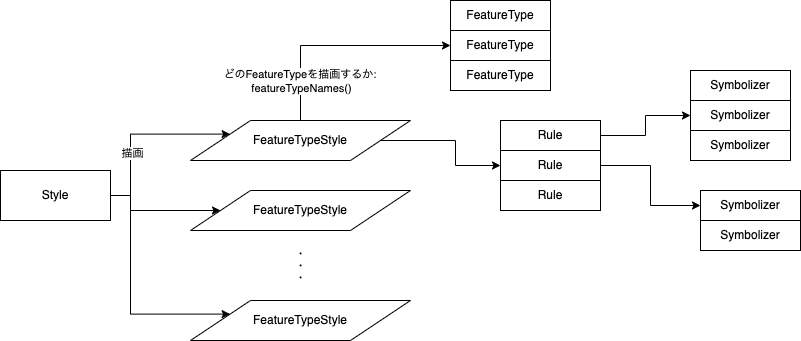

The diagram above was exported from draw.io. Its source (the exported page's mxGraphModel, read from the mxfile embedded in the PNG):
<mxGraphModel dx="1047" dy="801" grid="1" gridSize="10" guides="1" tooltips="1" connect="1" arrows="1" fold="1" page="1" pageScale="1" pageWidth="827" pageHeight="1169" math="0" shadow="0">
  <root>
    <mxCell id="0" />
    <mxCell id="1" parent="0" />
    <mxCell id="7MP6xFmvh3Tcj1e3PFsP-28" style="edgeStyle=orthogonalEdgeStyle;rounded=0;orthogonalLoop=1;jettySize=auto;html=1;exitX=1;exitY=0.5;exitDx=0;exitDy=0;entryX=0;entryY=0.25;entryDx=0;entryDy=0;" edge="1" parent="1" source="7MP6xFmvh3Tcj1e3PFsP-2" target="7MP6xFmvh3Tcj1e3PFsP-5">
      <mxGeometry relative="1" as="geometry">
        <Array as="points">
          <mxPoint x="200" y="275" />
          <mxPoint x="200" y="394" />
        </Array>
      </mxGeometry>
    </mxCell>
    <mxCell id="7MP6xFmvh3Tcj1e3PFsP-2" value="Style" style="rounded=0;whiteSpace=wrap;html=1;" vertex="1" parent="1">
      <mxGeometry x="70" y="250" width="110" height="50" as="geometry" />
    </mxCell>
    <mxCell id="7MP6xFmvh3Tcj1e3PFsP-3" value="FeatureTypeStyle" style="shape=parallelogram;perimeter=parallelogramPerimeter;whiteSpace=wrap;html=1;fixedSize=1;size=60;" vertex="1" parent="1">
      <mxGeometry x="260" y="200" width="220" height="40" as="geometry" />
    </mxCell>
    <mxCell id="7MP6xFmvh3Tcj1e3PFsP-4" value="FeatureTypeStyle" style="shape=parallelogram;perimeter=parallelogramPerimeter;whiteSpace=wrap;html=1;fixedSize=1;size=60;" vertex="1" parent="1">
      <mxGeometry x="260" y="270" width="220" height="40" as="geometry" />
    </mxCell>
    <mxCell id="7MP6xFmvh3Tcj1e3PFsP-5" value="FeatureTypeStyle" style="shape=parallelogram;perimeter=parallelogramPerimeter;whiteSpace=wrap;html=1;fixedSize=1;size=60;" vertex="1" parent="1">
      <mxGeometry x="260" y="380" width="220" height="40" as="geometry" />
    </mxCell>
    <mxCell id="7MP6xFmvh3Tcj1e3PFsP-6" value="・・・" style="text;html=1;align=center;verticalAlign=middle;resizable=0;points=[];autosize=1;strokeColor=none;fillColor=none;rotation=90;" vertex="1" parent="1">
      <mxGeometry x="340" y="330" width="60" height="30" as="geometry" />
    </mxCell>
    <mxCell id="7MP6xFmvh3Tcj1e3PFsP-7" value="FeatureType" style="rounded=0;whiteSpace=wrap;html=1;" vertex="1" parent="1">
      <mxGeometry x="520" y="80" width="100" height="30" as="geometry" />
    </mxCell>
    <mxCell id="7MP6xFmvh3Tcj1e3PFsP-8" value="FeatureType" style="rounded=0;whiteSpace=wrap;html=1;" vertex="1" parent="1">
      <mxGeometry x="520" y="110" width="100" height="30" as="geometry" />
    </mxCell>
    <mxCell id="7MP6xFmvh3Tcj1e3PFsP-9" value="FeatureType" style="rounded=0;whiteSpace=wrap;html=1;" vertex="1" parent="1">
      <mxGeometry x="520" y="140" width="100" height="30" as="geometry" />
    </mxCell>
    <mxCell id="7MP6xFmvh3Tcj1e3PFsP-10" value="" style="endArrow=classic;html=1;rounded=0;exitX=0.5;exitY=0;exitDx=0;exitDy=0;edgeStyle=orthogonalEdgeStyle;" edge="1" parent="1" source="7MP6xFmvh3Tcj1e3PFsP-3" target="7MP6xFmvh3Tcj1e3PFsP-8">
      <mxGeometry width="50" height="50" relative="1" as="geometry">
        <mxPoint x="380" y="130" as="sourcePoint" />
        <mxPoint x="430" y="80" as="targetPoint" />
        <Array as="points">
          <mxPoint x="370" y="125" />
        </Array>
      </mxGeometry>
    </mxCell>
    <mxCell id="7MP6xFmvh3Tcj1e3PFsP-11" value="どのFeatureTypeを描画するか:&amp;nbsp;&lt;br&gt;featureTypeNames()" style="edgeLabel;html=1;align=center;verticalAlign=middle;resizable=0;points=[];" vertex="1" connectable="0" parent="7MP6xFmvh3Tcj1e3PFsP-10">
      <mxGeometry x="-0.7244" y="-1" relative="1" as="geometry">
        <mxPoint x="-1" y="-9" as="offset" />
      </mxGeometry>
    </mxCell>
    <mxCell id="7MP6xFmvh3Tcj1e3PFsP-12" value="Rule" style="rounded=0;whiteSpace=wrap;html=1;" vertex="1" parent="1">
      <mxGeometry x="570" y="200" width="100" height="30" as="geometry" />
    </mxCell>
    <mxCell id="7MP6xFmvh3Tcj1e3PFsP-19" style="edgeStyle=orthogonalEdgeStyle;rounded=0;orthogonalLoop=1;jettySize=auto;html=1;exitX=1;exitY=0.5;exitDx=0;exitDy=0;entryX=0;entryY=0.5;entryDx=0;entryDy=0;" edge="1" parent="1" source="7MP6xFmvh3Tcj1e3PFsP-12" target="7MP6xFmvh3Tcj1e3PFsP-17">
      <mxGeometry relative="1" as="geometry" />
    </mxCell>
    <mxCell id="7MP6xFmvh3Tcj1e3PFsP-13" value="Rule" style="rounded=0;whiteSpace=wrap;html=1;" vertex="1" parent="1">
      <mxGeometry x="570" y="230" width="100" height="30" as="geometry" />
    </mxCell>
    <mxCell id="7MP6xFmvh3Tcj1e3PFsP-14" value="Rule" style="rounded=0;whiteSpace=wrap;html=1;" vertex="1" parent="1">
      <mxGeometry x="570" y="260" width="100" height="30" as="geometry" />
    </mxCell>
    <mxCell id="7MP6xFmvh3Tcj1e3PFsP-15" value="" style="endArrow=classic;html=1;rounded=0;entryX=0;entryY=0.5;entryDx=0;entryDy=0;exitX=1;exitY=0.5;exitDx=0;exitDy=0;edgeStyle=orthogonalEdgeStyle;" edge="1" parent="1" source="7MP6xFmvh3Tcj1e3PFsP-3" target="7MP6xFmvh3Tcj1e3PFsP-13">
      <mxGeometry width="50" height="50" relative="1" as="geometry">
        <mxPoint x="550" y="510" as="sourcePoint" />
        <mxPoint x="600" y="460" as="targetPoint" />
      </mxGeometry>
    </mxCell>
    <mxCell id="7MP6xFmvh3Tcj1e3PFsP-16" value="Symbolizer" style="rounded=0;whiteSpace=wrap;html=1;" vertex="1" parent="1">
      <mxGeometry x="760" y="150" width="100" height="30" as="geometry" />
    </mxCell>
    <mxCell id="7MP6xFmvh3Tcj1e3PFsP-17" value="Symbolizer" style="rounded=0;whiteSpace=wrap;html=1;" vertex="1" parent="1">
      <mxGeometry x="760" y="180" width="100" height="30" as="geometry" />
    </mxCell>
    <mxCell id="7MP6xFmvh3Tcj1e3PFsP-18" value="Symbolizer" style="rounded=0;whiteSpace=wrap;html=1;" vertex="1" parent="1">
      <mxGeometry x="760" y="210" width="100" height="30" as="geometry" />
    </mxCell>
    <mxCell id="7MP6xFmvh3Tcj1e3PFsP-20" value="Symbolizer" style="rounded=0;whiteSpace=wrap;html=1;" vertex="1" parent="1">
      <mxGeometry x="770" y="270" width="100" height="30" as="geometry" />
    </mxCell>
    <mxCell id="7MP6xFmvh3Tcj1e3PFsP-21" value="Symbolizer" style="rounded=0;whiteSpace=wrap;html=1;" vertex="1" parent="1">
      <mxGeometry x="770" y="300" width="100" height="30" as="geometry" />
    </mxCell>
    <mxCell id="7MP6xFmvh3Tcj1e3PFsP-24" style="edgeStyle=orthogonalEdgeStyle;rounded=0;orthogonalLoop=1;jettySize=auto;html=1;exitX=1;exitY=0.5;exitDx=0;exitDy=0;entryX=0;entryY=0.5;entryDx=0;entryDy=0;" edge="1" parent="1" source="7MP6xFmvh3Tcj1e3PFsP-13" target="7MP6xFmvh3Tcj1e3PFsP-20">
      <mxGeometry relative="1" as="geometry">
        <mxPoint x="680" y="225" as="sourcePoint" />
        <mxPoint x="770" y="205" as="targetPoint" />
      </mxGeometry>
    </mxCell>
    <mxCell id="7MP6xFmvh3Tcj1e3PFsP-25" value="" style="endArrow=classic;html=1;rounded=0;entryX=0;entryY=0.25;entryDx=0;entryDy=0;exitX=1;exitY=0.5;exitDx=0;exitDy=0;edgeStyle=orthogonalEdgeStyle;" edge="1" parent="1" source="7MP6xFmvh3Tcj1e3PFsP-2" target="7MP6xFmvh3Tcj1e3PFsP-3">
      <mxGeometry width="50" height="50" relative="1" as="geometry">
        <mxPoint x="10" y="450" as="sourcePoint" />
        <mxPoint x="60" y="400" as="targetPoint" />
        <Array as="points">
          <mxPoint x="200" y="275" />
          <mxPoint x="200" y="214" />
        </Array>
      </mxGeometry>
    </mxCell>
    <mxCell id="7MP6xFmvh3Tcj1e3PFsP-29" value="描画" style="edgeLabel;html=1;align=center;verticalAlign=middle;resizable=0;points=[];" vertex="1" connectable="0" parent="7MP6xFmvh3Tcj1e3PFsP-25">
      <mxGeometry x="-0.3039" y="-1" relative="1" as="geometry">
        <mxPoint as="offset" />
      </mxGeometry>
    </mxCell>
    <mxCell id="7MP6xFmvh3Tcj1e3PFsP-26" value="" style="endArrow=classic;html=1;rounded=0;entryX=0;entryY=0.5;entryDx=0;entryDy=0;exitX=1;exitY=0.5;exitDx=0;exitDy=0;edgeStyle=orthogonalEdgeStyle;" edge="1" parent="1" source="7MP6xFmvh3Tcj1e3PFsP-2" target="7MP6xFmvh3Tcj1e3PFsP-4">
      <mxGeometry width="50" height="50" relative="1" as="geometry">
        <mxPoint x="190" y="285" as="sourcePoint" />
        <mxPoint x="310" y="224" as="targetPoint" />
        <Array as="points">
          <mxPoint x="200" y="275" />
          <mxPoint x="200" y="290" />
        </Array>
      </mxGeometry>
    </mxCell>
  </root>
</mxGraphModel>